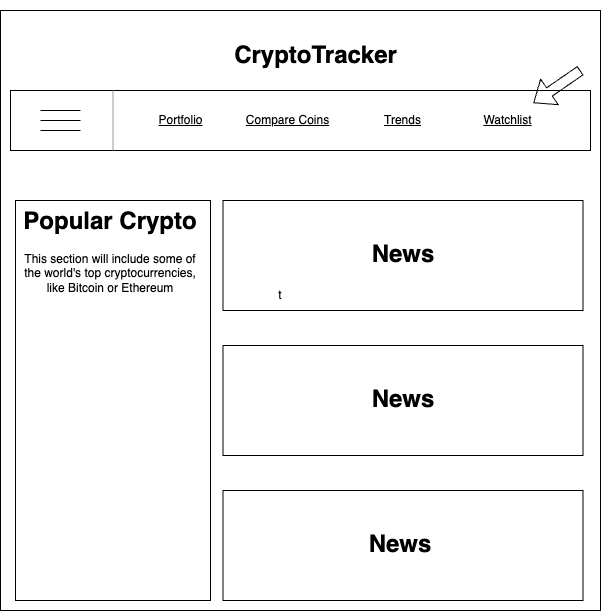

The diagram above was exported from draw.io. Its source (the exported page's mxGraphModel, read from the mxfile embedded in the PNG):
<mxGraphModel dx="1020" dy="1687" grid="1" gridSize="10" guides="1" tooltips="1" connect="1" arrows="1" fold="1" page="1" pageScale="1" pageWidth="850" pageHeight="1100" math="0" shadow="0">
  <root>
    <mxCell id="0" />
    <mxCell id="1" parent="0" />
    <mxCell id="HZtEM2eFciWlRxa3bP02-1" value="" style="whiteSpace=wrap;html=1;aspect=fixed;" vertex="1" parent="1">
      <mxGeometry x="110" width="600" height="600" as="geometry" />
    </mxCell>
    <mxCell id="HZtEM2eFciWlRxa3bP02-2" value="CryptoTracker" style="text;strokeColor=none;fillColor=none;html=1;fontSize=24;fontStyle=1;verticalAlign=middle;align=center;" vertex="1" parent="1">
      <mxGeometry x="325" y="-10" width="200" height="110" as="geometry" />
    </mxCell>
    <mxCell id="HZtEM2eFciWlRxa3bP02-16" value="" style="rounded=0;whiteSpace=wrap;html=1;" vertex="1" parent="1">
      <mxGeometry x="125" y="190" width="195" height="400" as="geometry" />
    </mxCell>
    <mxCell id="HZtEM2eFciWlRxa3bP02-17" value="&lt;h1 style=&quot;margin-top: 0px;&quot;&gt;Popular Crypto&lt;/h1&gt;&lt;p&gt;This section will include some of the world's top cryptocurrencies, like Bitcoin or Ethereum&lt;/p&gt;" style="text;html=1;whiteSpace=wrap;overflow=hidden;rounded=0;align=center;" vertex="1" parent="1">
      <mxGeometry x="125" y="190" width="190" height="110" as="geometry" />
    </mxCell>
    <mxCell id="HZtEM2eFciWlRxa3bP02-20" value="" style="verticalLabelPosition=bottom;shadow=0;dashed=0;align=center;html=1;verticalAlign=top;shape=mxgraph.electrical.transmission.3_line_bus;" vertex="1" parent="1">
      <mxGeometry x="150" y="100" width="40" height="20" as="geometry" />
    </mxCell>
    <mxCell id="HZtEM2eFciWlRxa3bP02-29" value="" style="shape=partialRectangle;whiteSpace=wrap;html=1;bottom=0;right=0;fillColor=none;" vertex="1" parent="1">
      <mxGeometry x="120" y="80" width="580" height="60" as="geometry" />
    </mxCell>
    <mxCell id="HZtEM2eFciWlRxa3bP02-30" value="" style="shape=partialRectangle;whiteSpace=wrap;html=1;bottom=0;right=0;fillColor=none;rotation=-180;" vertex="1" parent="1">
      <mxGeometry x="120" y="80" width="580" height="60" as="geometry" />
    </mxCell>
    <mxCell id="HZtEM2eFciWlRxa3bP02-33" value="" style="verticalLabelPosition=bottom;shadow=0;dashed=0;align=center;html=1;verticalAlign=top;strokeWidth=1;shape=mxgraph.mockup.markup.line;strokeColor=#999999;direction=north;" vertex="1" parent="1">
      <mxGeometry x="212.5" y="80" width="20" height="60" as="geometry" />
    </mxCell>
    <mxCell id="HZtEM2eFciWlRxa3bP02-34" value="&lt;u&gt;Compare Coins&lt;/u&gt;" style="text;html=1;align=center;verticalAlign=middle;whiteSpace=wrap;rounded=0;" vertex="1" parent="1">
      <mxGeometry x="340" y="92.5" width="115" height="35" as="geometry" />
    </mxCell>
    <mxCell id="HZtEM2eFciWlRxa3bP02-35" value="&lt;u&gt;Trends&lt;/u&gt;" style="text;html=1;align=center;verticalAlign=middle;whiteSpace=wrap;rounded=0;" vertex="1" parent="1">
      <mxGeometry x="455" y="92.5" width="115" height="35" as="geometry" />
    </mxCell>
    <mxCell id="HZtEM2eFciWlRxa3bP02-36" value="&lt;u&gt;Portfolio&lt;/u&gt;" style="text;html=1;align=center;verticalAlign=middle;whiteSpace=wrap;rounded=0;" vertex="1" parent="1">
      <mxGeometry x="232.5" y="92.5" width="115" height="35" as="geometry" />
    </mxCell>
    <mxCell id="HZtEM2eFciWlRxa3bP02-37" value="&lt;u&gt;Watchlist&lt;/u&gt;" style="text;html=1;align=center;verticalAlign=middle;whiteSpace=wrap;rounded=0;" vertex="1" parent="1">
      <mxGeometry x="560" y="92.5" width="115" height="35" as="geometry" />
    </mxCell>
    <mxCell id="HZtEM2eFciWlRxa3bP02-38" value="" style="rounded=0;whiteSpace=wrap;html=1;" vertex="1" parent="1">
      <mxGeometry x="332.5" y="480" width="360" height="110" as="geometry" />
    </mxCell>
    <mxCell id="HZtEM2eFciWlRxa3bP02-39" value="&lt;h1 style=&quot;margin-top: 0px;&quot;&gt;News&lt;/h1&gt;" style="text;html=1;whiteSpace=wrap;overflow=hidden;rounded=0;align=center;" vertex="1" parent="1">
      <mxGeometry x="425" y="512.5" width="170" height="45" as="geometry" />
    </mxCell>
    <mxCell id="HZtEM2eFciWlRxa3bP02-40" value="" style="rounded=0;whiteSpace=wrap;html=1;" vertex="1" parent="1">
      <mxGeometry x="332.5" y="335" width="360" height="110" as="geometry" />
    </mxCell>
    <mxCell id="HZtEM2eFciWlRxa3bP02-41" value="" style="rounded=0;whiteSpace=wrap;html=1;" vertex="1" parent="1">
      <mxGeometry x="332.5" y="190" width="360" height="110" as="geometry" />
    </mxCell>
    <mxCell id="HZtEM2eFciWlRxa3bP02-43" value="&lt;h1 style=&quot;margin-top: 0px;&quot;&gt;News&lt;/h1&gt;" style="text;html=1;whiteSpace=wrap;overflow=hidden;rounded=0;align=center;" vertex="1" parent="1">
      <mxGeometry x="427.5" y="367.5" width="170" height="45" as="geometry" />
    </mxCell>
    <mxCell id="HZtEM2eFciWlRxa3bP02-44" value="&lt;h1 style=&quot;margin-top: 0px;&quot;&gt;News&lt;/h1&gt;" style="text;html=1;whiteSpace=wrap;overflow=hidden;rounded=0;align=center;" vertex="1" parent="1">
      <mxGeometry x="427.5" y="222.5" width="170" height="45" as="geometry" />
    </mxCell>
    <mxCell id="EUJ7F-BjOIwDDVBspa9K-1" value="" style="shape=flexArrow;endArrow=classic;html=1;rounded=0;" edge="1" parent="1" target="HZtEM2eFciWlRxa3bP02-37">
      <mxGeometry width="50" height="50" relative="1" as="geometry">
        <mxPoint x="690" y="60" as="sourcePoint" />
        <mxPoint x="740" y="10" as="targetPoint" />
      </mxGeometry>
    </mxCell>
    <mxCell id="hrk_qAR4R6d4ldq5FNZd-1" value="t" style="text;strokeColor=none;align=center;fillColor=none;html=1;verticalAlign=middle;whiteSpace=wrap;rounded=0;" vertex="1" parent="1">
      <mxGeometry x="360" y="270" width="60" height="30" as="geometry" />
    </mxCell>
  </root>
</mxGraphModel>